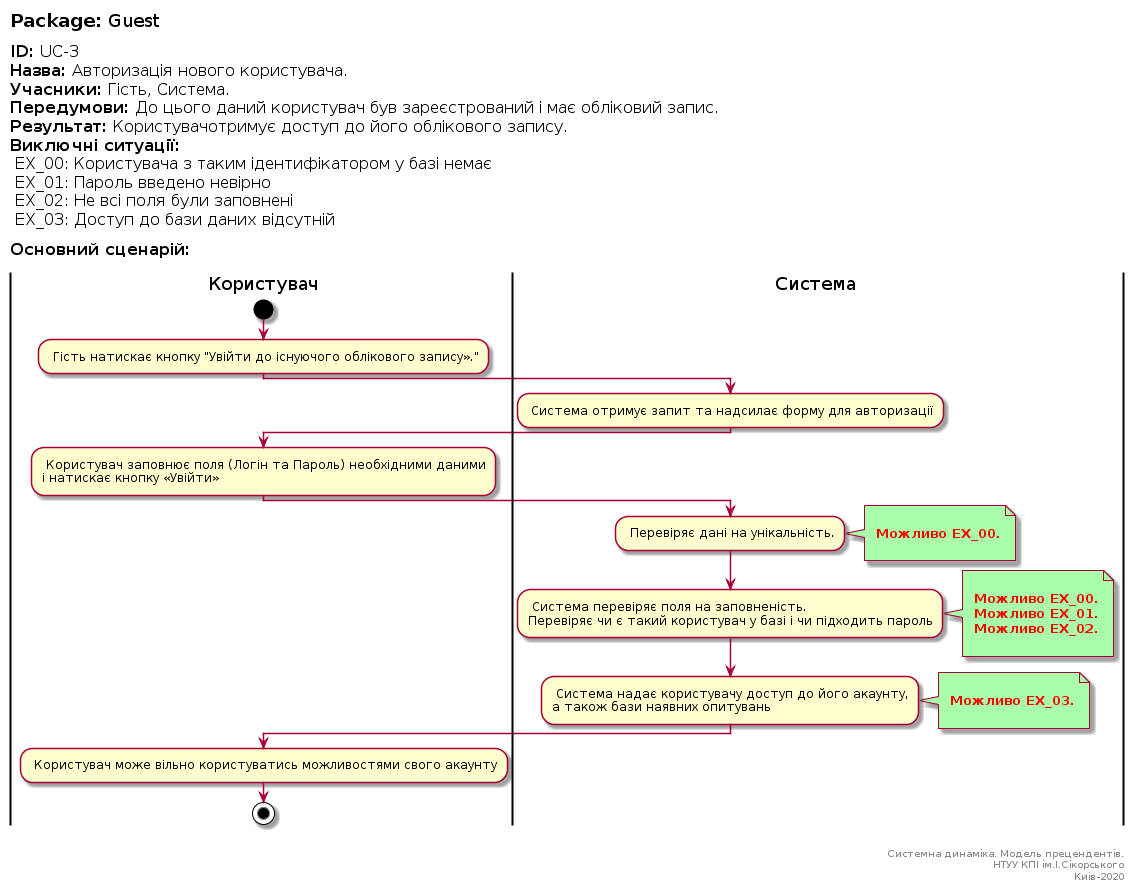

The diagram above was rendered by PlantUML. Its source (embedded in the PNG):
@startuml
left header
<font color=000 size=18><b>Package:</b> Guest

<font color=000 size=16><b>ID:</b> UC-3
<font color=000 size=16><b>Назва:</b> Авторизація нового користувача.
<font color=000 size=16><b>Учасники:</b> Гість, Система.
<font color=000 size=16><b>Передумови:</b> До цього даний користувач був зареєстрований і має обліковий запис.
<font color=000 size=16><b>Результат:</b> Користувачотримує доступ до його облікового запису.
<font color=000 size=16><b>Виключні ситуації:</b>
<font color=000 size=16> EX_00: Користувача з таким ідентифікатором у базі немає
<font color=000 size=16> EX_01: Пароль введено невірно
<font color=000 size=16> EX_02: Не всі поля були заповнені
<font color=000 size=16> EX_03: Доступ до бази даних відсутній

<font color=000 size=16><b>Основний сценарій:</b>

end header

|Користувач|
start
: Гість натискає кнопку "Увійти до існуючого облікового запису».";
|Система|
: Система отримує запит та надсилає форму для авторизації;

|Користувач|

: Користувач заповнює поля (Логін та Пароль) необхідними даними
і натискає кнопку «Увійти»;


|Система|

: Перевіряє дані на унікальність.;
note right #aaffaa

<font color=red><b> Можливо EX_00.

end note

: Система перевіряє поля на заповненість. 
Перевіряє чи є такий користувач у базі і чи підходить пароль;

note right #aaffaa

<font color=red><b> Можливо EX_00.
<font color=red><b> Можливо EX_01.
<font color=red><b> Можливо EX_02.

end note

: Система надає користувачу доступ до його акаунту,
а також бази наявних опитувань;
note right #aaffaa

<font color=red><b> Можливо EX_03.

end note

|Користувач|

: Користувач може вільно користуватись можливостями свого акаунту;


|Користувач|
stop;

right footer


Системна динаміка. Модель прецендентів.
НТУУ КПІ ім.І.Сікорського
Киів-2020
end footer
@enduml